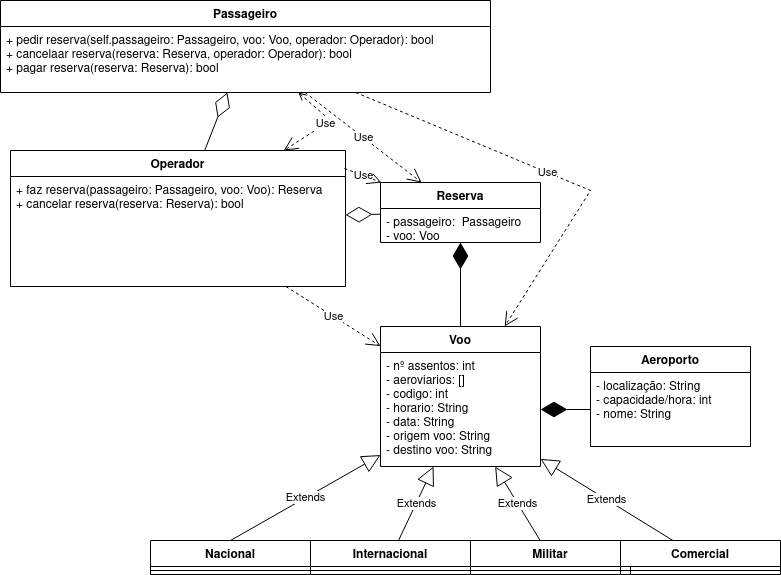

The diagram above was exported from draw.io. Its source (the exported page's mxGraphModel, read from the mxfile embedded in the PNG):
<mxGraphModel dx="1695" dy="476" grid="1" gridSize="10" guides="1" tooltips="1" connect="1" arrows="1" fold="1" page="1" pageScale="1" pageWidth="827" pageHeight="1169" math="0" shadow="0">
  <root>
    <mxCell id="WIyWlLk6GJQsqaUBKTNV-0" />
    <mxCell id="WIyWlLk6GJQsqaUBKTNV-1" parent="WIyWlLk6GJQsqaUBKTNV-0" />
    <mxCell id="Oj_rUq_BLJaqoJZoVsIX-0" value="Voo" style="swimlane;fontStyle=1;align=center;verticalAlign=top;childLayout=stackLayout;horizontal=1;startSize=26;horizontalStack=0;resizeParent=1;resizeParentMax=0;resizeLast=0;collapsible=1;marginBottom=0;" vertex="1" parent="WIyWlLk6GJQsqaUBKTNV-1">
      <mxGeometry x="-120" y="476" width="160" height="140" as="geometry" />
    </mxCell>
    <mxCell id="Oj_rUq_BLJaqoJZoVsIX-1" value="- nº assentos: int&#10;- aeroviarios: []&#10;- codigo: int&#10;- horario: String&#10;- data: String&#10;- origem voo: String&#10;- destino voo: String&#10; " style="text;strokeColor=none;fillColor=none;align=left;verticalAlign=top;spacingLeft=4;spacingRight=4;overflow=hidden;rotatable=0;points=[[0,0.5],[1,0.5]];portConstraint=eastwest;" vertex="1" parent="Oj_rUq_BLJaqoJZoVsIX-0">
      <mxGeometry y="26" width="160" height="114" as="geometry" />
    </mxCell>
    <mxCell id="Oj_rUq_BLJaqoJZoVsIX-4" value="Reserva" style="swimlane;fontStyle=1;align=center;verticalAlign=top;childLayout=stackLayout;horizontal=1;startSize=26;horizontalStack=0;resizeParent=1;resizeParentMax=0;resizeLast=0;collapsible=1;marginBottom=0;" vertex="1" parent="WIyWlLk6GJQsqaUBKTNV-1">
      <mxGeometry x="-120" y="332" width="160" height="60" as="geometry" />
    </mxCell>
    <mxCell id="Oj_rUq_BLJaqoJZoVsIX-5" value="- passageiro:  Passageiro&#10;- voo: Voo&#10;" style="text;strokeColor=none;fillColor=none;align=left;verticalAlign=top;spacingLeft=4;spacingRight=4;overflow=hidden;rotatable=0;points=[[0,0.5],[1,0.5]];portConstraint=eastwest;" vertex="1" parent="Oj_rUq_BLJaqoJZoVsIX-4">
      <mxGeometry y="26" width="160" height="34" as="geometry" />
    </mxCell>
    <mxCell id="Oj_rUq_BLJaqoJZoVsIX-8" value="Aeroporto" style="swimlane;fontStyle=1;align=center;verticalAlign=top;childLayout=stackLayout;horizontal=1;startSize=26;horizontalStack=0;resizeParent=1;resizeParentMax=0;resizeLast=0;collapsible=1;marginBottom=0;" vertex="1" parent="WIyWlLk6GJQsqaUBKTNV-1">
      <mxGeometry x="90" y="496" width="160" height="100" as="geometry" />
    </mxCell>
    <mxCell id="Oj_rUq_BLJaqoJZoVsIX-9" value="- localização: String&#10;- capacidade/hora: int&#10;- nome: String&#10;&#10;" style="text;strokeColor=none;fillColor=none;align=left;verticalAlign=top;spacingLeft=4;spacingRight=4;overflow=hidden;rotatable=0;points=[[0,0.5],[1,0.5]];portConstraint=eastwest;" vertex="1" parent="Oj_rUq_BLJaqoJZoVsIX-8">
      <mxGeometry y="26" width="160" height="74" as="geometry" />
    </mxCell>
    <mxCell id="Oj_rUq_BLJaqoJZoVsIX-12" value="Operador" style="swimlane;fontStyle=1;align=center;verticalAlign=top;childLayout=stackLayout;horizontal=1;startSize=26;horizontalStack=0;resizeParent=1;resizeParentMax=0;resizeLast=0;collapsible=1;marginBottom=0;" vertex="1" parent="WIyWlLk6GJQsqaUBKTNV-1">
      <mxGeometry x="-490" y="300" width="335" height="136" as="geometry" />
    </mxCell>
    <mxCell id="Oj_rUq_BLJaqoJZoVsIX-15" value="+ faz reserva(passageiro: Passageiro, voo: Voo): Reserva&#10;+ cancelar reserva(reserva: Reserva): bool&#10;" style="text;strokeColor=none;fillColor=none;align=left;verticalAlign=top;spacingLeft=4;spacingRight=4;overflow=hidden;rotatable=0;points=[[0,0.5],[1,0.5]];portConstraint=eastwest;" vertex="1" parent="Oj_rUq_BLJaqoJZoVsIX-12">
      <mxGeometry y="26" width="335" height="110" as="geometry" />
    </mxCell>
    <mxCell id="Oj_rUq_BLJaqoJZoVsIX-16" value="Passageiro" style="swimlane;fontStyle=1;align=center;verticalAlign=top;childLayout=stackLayout;horizontal=1;startSize=26;horizontalStack=0;resizeParent=1;resizeParentMax=0;resizeLast=0;collapsible=1;marginBottom=0;" vertex="1" parent="WIyWlLk6GJQsqaUBKTNV-1">
      <mxGeometry x="-500" y="150" width="490" height="92" as="geometry" />
    </mxCell>
    <mxCell id="Oj_rUq_BLJaqoJZoVsIX-19" value="+ pedir reserva(self.passageiro: Passageiro, voo: Voo, operador: Operador): bool&#10;+ cancelaar reserva(reserva: Reserva, operador: Operador): bool&#10;+ pagar reserva(reserva: Reserva): bool&#10;" style="text;strokeColor=none;fillColor=none;align=left;verticalAlign=top;spacingLeft=4;spacingRight=4;overflow=hidden;rotatable=0;points=[[0,0.5],[1,0.5]];portConstraint=eastwest;" vertex="1" parent="Oj_rUq_BLJaqoJZoVsIX-16">
      <mxGeometry y="26" width="490" height="66" as="geometry" />
    </mxCell>
    <mxCell id="Oj_rUq_BLJaqoJZoVsIX-25" value="Militar" style="swimlane;fontStyle=1;align=center;verticalAlign=top;childLayout=stackLayout;horizontal=1;startSize=26;horizontalStack=0;resizeParent=1;resizeParentMax=0;resizeLast=0;collapsible=1;marginBottom=0;" vertex="1" parent="WIyWlLk6GJQsqaUBKTNV-1">
      <mxGeometry x="-30" y="690" width="160" height="34" as="geometry" />
    </mxCell>
    <mxCell id="Oj_rUq_BLJaqoJZoVsIX-27" value="" style="line;strokeWidth=1;fillColor=none;align=left;verticalAlign=middle;spacingTop=-1;spacingLeft=3;spacingRight=3;rotatable=0;labelPosition=right;points=[];portConstraint=eastwest;" vertex="1" parent="Oj_rUq_BLJaqoJZoVsIX-25">
      <mxGeometry y="26" width="160" height="8" as="geometry" />
    </mxCell>
    <mxCell id="Oj_rUq_BLJaqoJZoVsIX-29" value="Comercial" style="swimlane;fontStyle=1;align=center;verticalAlign=top;childLayout=stackLayout;horizontal=1;startSize=26;horizontalStack=0;resizeParent=1;resizeParentMax=0;resizeLast=0;collapsible=1;marginBottom=0;" vertex="1" parent="WIyWlLk6GJQsqaUBKTNV-1">
      <mxGeometry x="120" y="690" width="160" height="34" as="geometry" />
    </mxCell>
    <mxCell id="Oj_rUq_BLJaqoJZoVsIX-31" value="" style="line;strokeWidth=1;fillColor=none;align=left;verticalAlign=middle;spacingTop=-1;spacingLeft=3;spacingRight=3;rotatable=0;labelPosition=right;points=[];portConstraint=eastwest;" vertex="1" parent="Oj_rUq_BLJaqoJZoVsIX-29">
      <mxGeometry y="26" width="160" height="8" as="geometry" />
    </mxCell>
    <mxCell id="Oj_rUq_BLJaqoJZoVsIX-33" value="Nacional" style="swimlane;fontStyle=1;align=center;verticalAlign=top;childLayout=stackLayout;horizontal=1;startSize=26;horizontalStack=0;resizeParent=1;resizeParentMax=0;resizeLast=0;collapsible=1;marginBottom=0;" vertex="1" parent="WIyWlLk6GJQsqaUBKTNV-1">
      <mxGeometry x="-350" y="690" width="160" height="34" as="geometry" />
    </mxCell>
    <mxCell id="Oj_rUq_BLJaqoJZoVsIX-35" value="" style="line;strokeWidth=1;fillColor=none;align=left;verticalAlign=middle;spacingTop=-1;spacingLeft=3;spacingRight=3;rotatable=0;labelPosition=right;points=[];portConstraint=eastwest;" vertex="1" parent="Oj_rUq_BLJaqoJZoVsIX-33">
      <mxGeometry y="26" width="160" height="8" as="geometry" />
    </mxCell>
    <mxCell id="Oj_rUq_BLJaqoJZoVsIX-37" value="Internacional" style="swimlane;fontStyle=1;align=center;verticalAlign=top;childLayout=stackLayout;horizontal=1;startSize=26;horizontalStack=0;resizeParent=1;resizeParentMax=0;resizeLast=0;collapsible=1;marginBottom=0;" vertex="1" parent="WIyWlLk6GJQsqaUBKTNV-1">
      <mxGeometry x="-190" y="690" width="160" height="34" as="geometry" />
    </mxCell>
    <mxCell id="Oj_rUq_BLJaqoJZoVsIX-39" value="" style="line;strokeWidth=1;fillColor=none;align=left;verticalAlign=middle;spacingTop=-1;spacingLeft=3;spacingRight=3;rotatable=0;labelPosition=right;points=[];portConstraint=eastwest;" vertex="1" parent="Oj_rUq_BLJaqoJZoVsIX-37">
      <mxGeometry y="26" width="160" height="8" as="geometry" />
    </mxCell>
    <mxCell id="Oj_rUq_BLJaqoJZoVsIX-41" value="" style="endArrow=diamondThin;endFill=1;endSize=24;html=1;rounded=0;exitX=0;exitY=0.5;exitDx=0;exitDy=0;entryX=1;entryY=0.5;entryDx=0;entryDy=0;" edge="1" parent="WIyWlLk6GJQsqaUBKTNV-1" source="Oj_rUq_BLJaqoJZoVsIX-9" target="Oj_rUq_BLJaqoJZoVsIX-1">
      <mxGeometry width="160" relative="1" as="geometry">
        <mxPoint x="40" y="560" as="sourcePoint" />
        <mxPoint x="60" y="520" as="targetPoint" />
      </mxGeometry>
    </mxCell>
    <mxCell id="Oj_rUq_BLJaqoJZoVsIX-42" value="Extends" style="endArrow=block;endSize=16;endFill=0;html=1;rounded=0;exitX=0.5;exitY=0;exitDx=0;exitDy=0;" edge="1" parent="WIyWlLk6GJQsqaUBKTNV-1" source="Oj_rUq_BLJaqoJZoVsIX-33" target="Oj_rUq_BLJaqoJZoVsIX-1">
      <mxGeometry width="160" relative="1" as="geometry">
        <mxPoint x="-100" y="580" as="sourcePoint" />
        <mxPoint x="-50" y="630" as="targetPoint" />
      </mxGeometry>
    </mxCell>
    <mxCell id="Oj_rUq_BLJaqoJZoVsIX-47" value="Extends" style="endArrow=block;endSize=16;endFill=0;html=1;rounded=0;" edge="1" parent="WIyWlLk6GJQsqaUBKTNV-1" source="Oj_rUq_BLJaqoJZoVsIX-25" target="Oj_rUq_BLJaqoJZoVsIX-1">
      <mxGeometry width="160" relative="1" as="geometry">
        <mxPoint x="-260" y="700" as="sourcePoint" />
        <mxPoint x="-110" y="614.5652173913045" as="targetPoint" />
      </mxGeometry>
    </mxCell>
    <mxCell id="Oj_rUq_BLJaqoJZoVsIX-48" value="Extends" style="endArrow=block;endSize=16;endFill=0;html=1;rounded=0;" edge="1" parent="WIyWlLk6GJQsqaUBKTNV-1" source="Oj_rUq_BLJaqoJZoVsIX-37" target="Oj_rUq_BLJaqoJZoVsIX-1">
      <mxGeometry width="160" relative="1" as="geometry">
        <mxPoint x="-140" y="700" as="sourcePoint" />
        <mxPoint x="-10" y="649.9952173913044" as="targetPoint" />
      </mxGeometry>
    </mxCell>
    <mxCell id="Oj_rUq_BLJaqoJZoVsIX-51" value="Extends" style="endArrow=block;endSize=16;endFill=0;html=1;rounded=0;" edge="1" parent="WIyWlLk6GJQsqaUBKTNV-1" source="Oj_rUq_BLJaqoJZoVsIX-29" target="Oj_rUq_BLJaqoJZoVsIX-1">
      <mxGeometry width="160" relative="1" as="geometry">
        <mxPoint x="49.662162162162076" y="700" as="sourcePoint" />
        <mxPoint x="4.662162162162076" y="626" as="targetPoint" />
      </mxGeometry>
    </mxCell>
    <mxCell id="Oj_rUq_BLJaqoJZoVsIX-55" value="" style="endArrow=diamondThin;endFill=1;endSize=24;html=1;rounded=0;" edge="1" parent="WIyWlLk6GJQsqaUBKTNV-1" source="Oj_rUq_BLJaqoJZoVsIX-0" target="Oj_rUq_BLJaqoJZoVsIX-4">
      <mxGeometry width="160" relative="1" as="geometry">
        <mxPoint x="-120" y="550" as="sourcePoint" />
        <mxPoint x="40" y="550" as="targetPoint" />
      </mxGeometry>
    </mxCell>
    <mxCell id="Oj_rUq_BLJaqoJZoVsIX-56" value="" style="endArrow=diamondThin;endFill=0;endSize=24;html=1;rounded=0;" edge="1" parent="WIyWlLk6GJQsqaUBKTNV-1" source="Oj_rUq_BLJaqoJZoVsIX-4" target="Oj_rUq_BLJaqoJZoVsIX-12">
      <mxGeometry width="160" relative="1" as="geometry">
        <mxPoint x="-120" y="490" as="sourcePoint" />
        <mxPoint x="40" y="490" as="targetPoint" />
      </mxGeometry>
    </mxCell>
    <mxCell id="Oj_rUq_BLJaqoJZoVsIX-57" value="" style="endArrow=diamondThin;endFill=0;endSize=24;html=1;rounded=0;" edge="1" parent="WIyWlLk6GJQsqaUBKTNV-1" source="Oj_rUq_BLJaqoJZoVsIX-12" target="Oj_rUq_BLJaqoJZoVsIX-16">
      <mxGeometry width="160" relative="1" as="geometry">
        <mxPoint x="-120" y="370" as="sourcePoint" />
        <mxPoint x="40" y="370" as="targetPoint" />
      </mxGeometry>
    </mxCell>
    <mxCell id="Oj_rUq_BLJaqoJZoVsIX-58" value="Use" style="endArrow=open;endSize=12;dashed=1;html=1;rounded=0;startArrow=open;startFill=0;" edge="1" parent="WIyWlLk6GJQsqaUBKTNV-1" source="Oj_rUq_BLJaqoJZoVsIX-16" target="Oj_rUq_BLJaqoJZoVsIX-12">
      <mxGeometry width="160" relative="1" as="geometry">
        <mxPoint x="-120" y="340" as="sourcePoint" />
        <mxPoint x="40" y="340" as="targetPoint" />
        <Array as="points">
          <mxPoint x="-170" y="270" />
        </Array>
      </mxGeometry>
    </mxCell>
    <mxCell id="Oj_rUq_BLJaqoJZoVsIX-59" value="Use" style="endArrow=open;endSize=12;dashed=1;html=1;rounded=0;" edge="1" parent="WIyWlLk6GJQsqaUBKTNV-1" source="Oj_rUq_BLJaqoJZoVsIX-16" target="Oj_rUq_BLJaqoJZoVsIX-0">
      <mxGeometry width="160" relative="1" as="geometry">
        <mxPoint x="-120" y="400" as="sourcePoint" />
        <mxPoint x="40" y="400" as="targetPoint" />
        <Array as="points">
          <mxPoint x="90" y="340" />
        </Array>
      </mxGeometry>
    </mxCell>
    <mxCell id="Oj_rUq_BLJaqoJZoVsIX-60" value="Use" style="endArrow=open;endSize=12;dashed=1;html=1;rounded=0;" edge="1" parent="WIyWlLk6GJQsqaUBKTNV-1" source="Oj_rUq_BLJaqoJZoVsIX-16" target="Oj_rUq_BLJaqoJZoVsIX-4">
      <mxGeometry width="160" relative="1" as="geometry">
        <mxPoint x="-120" y="400" as="sourcePoint" />
        <mxPoint x="40" y="400" as="targetPoint" />
      </mxGeometry>
    </mxCell>
    <mxCell id="Oj_rUq_BLJaqoJZoVsIX-61" value="Use" style="endArrow=open;endSize=12;dashed=1;html=1;rounded=0;" edge="1" parent="WIyWlLk6GJQsqaUBKTNV-1" source="Oj_rUq_BLJaqoJZoVsIX-12" target="Oj_rUq_BLJaqoJZoVsIX-0">
      <mxGeometry width="160" relative="1" as="geometry">
        <mxPoint x="-120" y="340" as="sourcePoint" />
        <mxPoint x="40" y="340" as="targetPoint" />
      </mxGeometry>
    </mxCell>
    <mxCell id="Oj_rUq_BLJaqoJZoVsIX-62" value="Use" style="endArrow=open;endSize=12;dashed=1;html=1;rounded=0;exitX=0.997;exitY=0.132;exitDx=0;exitDy=0;exitPerimeter=0;" edge="1" parent="WIyWlLk6GJQsqaUBKTNV-1" source="Oj_rUq_BLJaqoJZoVsIX-12" target="Oj_rUq_BLJaqoJZoVsIX-4">
      <mxGeometry width="160" relative="1" as="geometry">
        <mxPoint x="-120" y="400" as="sourcePoint" />
        <mxPoint x="40" y="400" as="targetPoint" />
      </mxGeometry>
    </mxCell>
  </root>
</mxGraphModel>